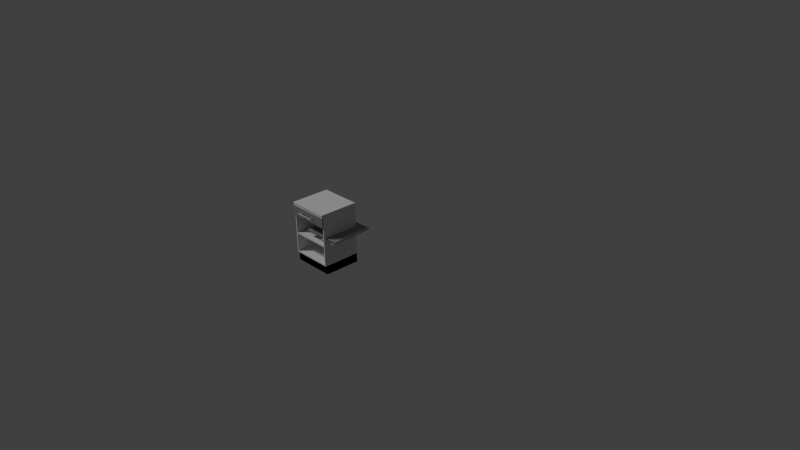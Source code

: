 # Source: kitchen_cabinet1.blend  (saved by Blender 2.74.0; exported with 4.5.12 LTS)
import bpy
from mathutils import Matrix  # noqa: F401  (used for matrix-valued properties, if any)

bpy.ops.wm.read_factory_settings(use_empty=True)
scene = bpy.context.scene
scene.name = 'Scene'

# ---- collections
col_collection_1 = bpy.data.collections.new('Collection 1'); scene.collection.children.link(col_collection_1)

# ---- materials (node trees are filled in below, after node groups)
mat_cabinet_carcass_005 = bpy.data.materials.new('Cabinet Carcass.005')
mat_cabinet_carcass_005.alpha_threshold = 0.0
mat_cabinet_carcass_005.use_transparent_shadow = False
mat_cabinet_carcass_005.roughness = 0.5
mat_cabinet_carcass_005.line_color = (0.0, 0.0, 0.0, 1.0)
mat_7door_005 = bpy.data.materials.new('7Door.005')
mat_7door_005.alpha_threshold = 0.0
mat_7door_005.use_transparent_shadow = False
mat_7door_005.roughness = 0.5
mat_7door_005.line_color = (0.0, 0.0, 0.0, 1.0)
mat_base_splint_005 = bpy.data.materials.new('Base Splint.005')
mat_base_splint_005.alpha_threshold = 0.0
mat_base_splint_005.use_transparent_shadow = False
mat_base_splint_005.roughness = 0.5
mat_base_splint_005.line_color = (0.0, 0.0, 0.0, 1.0)
mat_handles_005 = bpy.data.materials.new('Handles.005')
mat_handles_005.alpha_threshold = 0.0
mat_handles_005.use_transparent_shadow = False
mat_handles_005.roughness = 0.5
mat_handles_005.line_color = (0.0, 0.0, 0.0, 1.0)

# ---- material node trees
mat_cabinet_carcass_005.use_nodes = True; mat_cabinet_carcass_005.node_tree.nodes.clear()
_N = mat_cabinet_carcass_005.node_tree.nodes; _L = mat_cabinet_carcass_005.node_tree.links
n0 = _N.new('ShaderNodeOutputMaterial'); n0.name = 'Material Output'; n0.location = (300, 300)
n1 = _N.new('ShaderNodeBsdfDiffuse'); n1.name = 'Diffuse BSDF'; n1.location = (10, 300)
n1.inputs[0].default_value = (0.2957, 0.2957, 0.2957, 1.0)
_L.new(n1.outputs[0], n0.inputs[0])
n0.is_active_output = True
mat_7door_005.use_nodes = True; mat_7door_005.node_tree.nodes.clear()
_N = mat_7door_005.node_tree.nodes; _L = mat_7door_005.node_tree.links
n0 = _N.new('ShaderNodeOutputMaterial'); n0.name = 'Material Output'; n0.location = (300, 300)
n1 = _N.new('ShaderNodeBsdfDiffuse'); n1.name = 'Diffuse BSDF'; n1.location = (10, 300)
n1.inputs[0].default_value = (0.3032, 0.2921, 0.3004, 1.0)
_L.new(n1.outputs[0], n0.inputs[0])
n0.is_active_output = True
mat_base_splint_005.use_nodes = True; mat_base_splint_005.node_tree.nodes.clear()
_N = mat_base_splint_005.node_tree.nodes; _L = mat_base_splint_005.node_tree.links
n0 = _N.new('ShaderNodeOutputMaterial'); n0.name = 'Material Output'; n0.location = (300, 300)
n1 = _N.new('ShaderNodeBsdfDiffuse'); n1.name = 'Diffuse BSDF'; n1.location = (10, 300)
n1.inputs[0].default_value = (0.0, 0.0, 0.0, 1.0)
_L.new(n1.outputs[0], n0.inputs[0])
n0.is_active_output = True
mat_handles_005.use_nodes = True; mat_handles_005.node_tree.nodes.clear()
_N = mat_handles_005.node_tree.nodes; _L = mat_handles_005.node_tree.links
n0 = _N.new('ShaderNodeOutputMaterial'); n0.name = 'Material Output'; n0.location = (300, 300)
n1 = _N.new('ShaderNodeBsdfDiffuse'); n1.name = 'Diffuse BSDF'; n1.location = (10, 300)
_L.new(n1.outputs[0], n0.inputs[0])
n0.is_active_output = True

# ---- world
world_world = bpy.data.worlds.new('World'); scene.world = world_world
world_world.color = (0.05088, 0.05088, 0.05088)
world_world.use_sun_shadow = False
world_world.sun_shadow_jitter_overblur = 0.0
world_world.cycles.sampling_method = 'MANUAL'
world_world.cycles.sample_map_resolution = 256

# ---- cameras
cam_camera = bpy.data.cameras.new('Camera')
cam_camera.clip_end = 100.0
cam_camera.lens = 35.0
cam_camera.sensor_width = 32.0
cam_camera.sensor_height = 18.0
cam_camera.ortho_scale = 7.314
cam_camera.dof.focus_distance = 0.0
cam_camera.dof.aperture_fstop = 128.0

# ---- lights
light_lamp = bpy.data.lights.new('Lamp', 'SUN')
light_lamp.transmission_factor = 0.0
light_lamp.cutoff_distance = 30.0
light_lamp.angle = 0.1993
light_lamp.energy = 1.0
light_lamp.shadow_buffer_clip_start = 1.001
light_lamp.shadow_soft_size = 0.1
light_lamp.shadow_cascade_max_distance = 1000.0
light_lamp.cycles.use_multiple_importance_sampling = False

# ---- meshes
me_cube_010 = bpy.data.meshes.new('Cube.010')
me_cube_010.from_pydata([(-1.0, -0.9089, -1.368), (-1.0, 1.0, -1.368), (1.0, 1.0, -1.368), (1.0, -0.9089, -1.368), (-1.0, -0.9089, -1.002), (-1.0, 1.0, -1.002), (1.0, 1.0, -1.002), (1.0, -0.9089, -1.002)], [], [(4, 5, 1, 0), (5, 6, 2, 1), (6, 7, 3, 2), (7, 4, 0, 3)])
me_cube_010.polygons.foreach_set('material_index', [2, 2, 2, 2])
_uv = me_cube_010.uv_layers.new(name='UVMap')
_uv.uv.foreach_set('vector', [0.5033, 0.3158, 0.9524, 0.3158, 0.9524, 0.4018, 0.5033, 0.4018, 0.5033, 0.1433, 0.9738, 0.1433, 0.9738, 0.2294, 0.5033, 0.2294, 0.9524, 0.3156, 0.5033, 0.3156, 0.5033, 0.2295, 0.9524, 0.2295, 0.9738, 0.1431, 0.5033, 0.1431, 0.5033, 0.05708, 0.9738, 0.05708])
me_cube_010.materials.append(mat_cabinet_carcass_005)
me_cube_010.materials.append(mat_7door_005)
me_cube_010.materials.append(mat_base_splint_005)
me_cube_010.materials.append(mat_handles_005)
me_cube_010.use_remesh_preserve_volume = False
me_cube_010.use_remesh_preserve_attributes = False
me_cube_010.use_mirror_vertex_groups = False
me_cube_010.update()
me_cube_002 = bpy.data.meshes.new('Cube.002')
me_cube_002.from_pydata([(-1.003, -1.003, -0.9605), (-1.003, 1.062, -0.9605), (-1.003, 1.062, -0.7976), (1.003, -1.003, -0.9605), (1.003, 1.062, -0.9605), (1.003, 1.062, -0.7976), (-1.003, -1.003, -0.8192), (-1.003, -0.9987, -0.8099), (-1.003, -0.9903, -0.8015), (-1.003, -0.9809, -0.7976), (1.003, -0.9809, -0.7976), (1.003, -0.9903, -0.8015), (1.003, -0.9987, -0.8099), (1.003, -1.003, -0.8192)], [], [(5, 10, 11, 12, 13, 3, 4), (2, 5, 4, 1), (11, 8, 7, 12), (0, 1, 4, 3), (13, 6, 0, 3), (10, 5, 2, 9), (10, 9, 8, 11), (6, 13, 12, 7), (6, 7, 8, 9, 2, 1, 0)])
_uv = me_cube_002.uv_layers.new(name='UVMap')
_uv.uv.foreach_set('vector', [0.4801, 0.5068, 0.4801, 0.05459, 0.481, 0.05251, 0.4828, 0.05065, 0.4849, 0.04979, 0.5162, 0.04979, 0.5162, 0.5068, 0.03614, 0.5068, 0.4801, 0.5068, 0.4801, 0.5429, 0.03614, 0.5429, 0.4801, 0.04684, 0.03608, 0.04684, 0.03602, 0.03909, 0.48, 0.03909, 0.03614, 0.9999, 0.03614, 0.5429, 0.4801, 0.5429, 0.4801, 0.9999, 0.4799, 0.03134, 0.03596, 0.03134, 0.03596, 7.184e-05, 0.4799, 7.184e-05, 0.4801, 0.05459, 0.4801, 0.5068, 0.03614, 0.5068, 0.03614, 0.05459, 0.4801, 0.05459, 0.03614, 0.05459, 0.03608, 0.04684, 0.4801, 0.04684, 0.03596, 0.03134, 0.4799, 0.03134, 0.48, 0.03909, 0.03602, 0.03909, 0.03134, 0.04979, 0.03342, 0.05065, 0.03528, 0.05251, 0.03614, 0.05459, 0.03614, 0.5068, 7.184e-05, 0.5068, 7.241e-05, 0.04979])
me_cube_002.use_remesh_preserve_volume = False
me_cube_002.use_remesh_preserve_attributes = False
me_cube_002.use_mirror_vertex_groups = False
me_cube_002.update()
me_cube_108 = bpy.data.meshes.new('Cube.108')
me_cube_108.from_pydata([(-0.8956, -1.242, -0.3207), (-0.8956, -1.242, 0.3835), (-0.8784, -1.253, -0.3207), (-0.8784, -1.253, 0.3835), (-0.8784, -1.275, -0.3207), (-0.8784, -1.275, 0.3835), (-0.8956, -1.286, -0.3207), (-0.8956, -1.286, 0.3835), (-0.9128, -1.275, -0.3207), (-0.9128, -1.275, 0.3835), (-0.9128, -1.253, -0.3207), (-0.9128, -1.253, 0.3835), (-0.8956, -1.062, 0.3316), (-0.8956, -1.249, 0.3316), (-0.8784, -1.062, 0.3232), (-0.8784, -1.249, 0.3232), (-0.8784, -1.062, 0.3063), (-0.8784, -1.249, 0.3063), (-0.8956, -1.062, 0.2978), (-0.8956, -1.249, 0.2978), (-0.9128, -1.062, 0.3063), (-0.9128, -1.249, 0.3063), (-0.9128, -1.062, 0.3232), (-0.9128, -1.249, 0.3232), (-0.8956, -1.062, -0.2398), (-0.8956, -1.249, -0.2398), (-0.8784, -1.062, -0.2482), (-0.8784, -1.249, -0.2482), (-0.8784, -1.062, -0.2651), (-0.8784, -1.249, -0.2651), (-0.8956, -1.062, -0.2736), (-0.8956, -1.249, -0.2736), (-0.9128, -1.062, -0.2651), (-0.9128, -1.249, -0.2651), (-0.9128, -1.062, -0.2482), (-0.9128, -1.249, -0.2482), (-0.8956, -1.242, -0.3086), (-0.8784, -1.253, -0.3086), (-0.8784, -1.275, -0.3086), (-0.8956, -1.286, -0.3086), (-0.9128, -1.275, -0.3086), (-0.9128, -1.253, -0.3086), (-0.8956, -1.242, 0.3715), (-0.8784, -1.253, 0.3715), (-0.8784, -1.275, 0.3715), (-0.8956, -1.286, 0.3715), (-0.9128, -1.275, 0.3715), (-0.9128, -1.253, 0.3715), (-0.9926, -1.066, -1.003), (-0.9926, -1.001, -1.003), (0.9942, -1.001, -1.003), (0.9942, -1.066, -1.003), (-0.9926, -1.066, 0.5939), (-0.9926, -1.001, 0.5939), (0.9942, -1.001, 0.5939), (0.9942, -1.066, 0.5939)], [], [(42, 1, 3, 43), (43, 3, 5, 44), (44, 5, 7, 45), (45, 7, 9, 46), (46, 9, 11, 47), (47, 11, 1, 42), (8, 10, 0, 6), (2, 4, 6, 0), (1, 7, 5, 3), (7, 1, 11, 9), (12, 13, 15, 14), (14, 15, 17, 16), (16, 17, 19, 18), (18, 19, 21, 20), (20, 21, 23, 22), (22, 23, 13, 12), (26, 27, 29, 28), (24, 25, 27, 26), (30, 31, 33, 32), (28, 29, 31, 30), (32, 33, 35, 34), (34, 35, 25, 24), (0, 36, 37, 2), (2, 37, 38, 4), (4, 38, 39, 6), (6, 39, 40, 8), (8, 40, 41, 10), (10, 41, 36, 0), (36, 42, 43, 37), (37, 43, 44, 38), (38, 44, 45, 39), (39, 45, 46, 40), (40, 46, 47, 41), (41, 47, 42, 36), (52, 53, 49, 48), (53, 54, 50, 49), (54, 55, 51, 50), (55, 52, 48, 51), (48, 49, 50, 51), (55, 54, 53, 52)])
me_cube_108.polygons.foreach_set('material_index', [3, 3, 3, 3, 3, 3, 3, 3, 3, 3, 3, 3, 3, 3, 3, 3, 3, 3, 3, 3, 3, 3, 3, 3, 3, 3, 3, 3, 3, 3, 3, 3, 3, 3, 1, 1, 1, 1, 1, 1])
_uv = me_cube_108.uv_layers.new(name='UVMap')
_uv.uv.foreach_set('vector', [0.03138, 0.04701, 0.4073, 0.04701, 0.4073, 0.2558, 0.03138, 0.2558, 0.03138, 0.04701, 0.4073, 0.04701, 0.4073, 0.2558, 0.03138, 0.2558, 0.03138, 0.04701, 0.4073, 0.04701, 0.4073, 0.2558, 0.03138, 0.2558, 0.03138, 0.04701, 0.4073, 0.04701, 0.4073, 0.2558, 0.03138, 0.2558, 0.03138, 0.04701, 0.4073, 0.04701, 0.4073, 0.2558, 0.03138, 0.2558, 0.03138, 0.04701, 0.4073, 0.04701, 0.4073, 0.2558, 0.03138, 0.2558, 0.03138, 0.04701, 0.4073, 0.04701, 0.4073, 0.2558, 0.03138, 0.2558, 0.03138, 0.04701, 0.4073, 0.04701, 0.4073, 0.2558, 0.03138, 0.2558, 0.03138, 0.04701, 0.4073, 0.04701, 0.4073, 0.2558, 0.03138, 0.2558, 0.03138, 0.04701, 0.4073, 0.04701, 0.4073, 0.2558, 0.03138, 0.2558, 0.1187, 0.1608, 0.07928, 0.2653, 0.1254, 0.2439, 0.04539, 0.1608, 0.04539, 0.1608, 0.1254, 0.2439, 0.1305, 0.2043, 0.01339, 0.2136, 0.01339, 0.2136, 0.1305, 0.2043, 0.08589, 0.181, 0.04757, 0.2827, 0.04757, 0.2827, 0.08589, 0.181, 0.03776, 0.1984, 0.1189, 0.2827, 0.1189, 0.2827, 0.03776, 0.1984, 0.03647, 0.2385, 0.1519, 0.2292, 0.1519, 0.2292, 0.03647, 0.2385, 0.07928, 0.2653, 0.1187, 0.1608, 0.1511, 0.2498, 0.03939, 0.2219, 0.05664, 0.2583, 0.1511, 0.1879, 0.08779, 0.2877, 0.06555, 0.1782, 0.03939, 0.2219, 0.1511, 0.2498, 0.08431, 0.1505, 0.1063, 0.2586, 0.1301, 0.2153, 0.0223, 0.1883, 0.1511, 0.1879, 0.05664, 0.2583, 0.1063, 0.2586, 0.08431, 0.1505, 0.0223, 0.1883, 0.1301, 0.2153, 0.1161, 0.1781, 0.02187, 0.2482, 0.02187, 0.2482, 0.1161, 0.1781, 0.06555, 0.1782, 0.08779, 0.2877, 0.03138, 0.04701, 0.4073, 0.04701, 0.4073, 0.2558, 0.03138, 0.2558, 0.03138, 0.04701, 0.4073, 0.04701, 0.4073, 0.2558, 0.03138, 0.2558, 0.03138, 0.04701, 0.4073, 0.04701, 0.4073, 0.2558, 0.03138, 0.2558, 0.03138, 0.04701, 0.4073, 0.04701, 0.4073, 0.2558, 0.03138, 0.2558, 0.03138, 0.04701, 0.4073, 0.04701, 0.4073, 0.2558, 0.03138, 0.2558, 0.03138, 0.04701, 0.4073, 0.04701, 0.4073, 0.2558, 0.03138, 0.2558, 0.03138, 0.04701, 0.4073, 0.04701, 0.4073, 0.2558, 0.03138, 0.2558, 0.03138, 0.04701, 0.4073, 0.04701, 0.4073, 0.2558, 0.03138, 0.2558, 0.03138, 0.04701, 0.4073, 0.04701, 0.4073, 0.2558, 0.03138, 0.2558, 0.03138, 0.04701, 0.4073, 0.04701, 0.4073, 0.2558, 0.03138, 0.2558, 0.03138, 0.04701, 0.4073, 0.04701, 0.4073, 0.2558, 0.03138, 0.2558, 0.03138, 0.04701, 0.4073, 0.04701, 0.4073, 0.2558, 0.03138, 0.2558, 0.04273, 0.9471, 0.03128, 0.9528, 0.037, 0.5171, 0.04273, 0.5285, 0.03128, 0.9528, 0.5697, 0.9585, 0.5754, 0.5228, 0.037, 0.5171, 0.5697, 0.9585, 0.564, 0.9471, 0.564, 0.5285, 0.5754, 0.5228, 0.564, 0.9471, 0.04273, 0.9471, 0.04273, 0.5285, 0.564, 0.5285, 0.04273, 0.5285, 0.037, 0.5171, 0.5754, 0.5228, 0.564, 0.5285, 0.564, 0.9471, 0.5697, 0.9585, 0.03128, 0.9528, 0.04273, 0.9471])
me_cube_108.materials.append(mat_cabinet_carcass_005)
me_cube_108.materials.append(mat_7door_005)
me_cube_108.materials.append(mat_base_splint_005)
me_cube_108.materials.append(mat_handles_005)
me_cube_108.use_remesh_preserve_volume = False
me_cube_108.use_remesh_preserve_attributes = False
me_cube_108.use_mirror_vertex_groups = False
me_cube_108.update()
me_cube_088 = bpy.data.meshes.new('Cube.088')
me_cube_088.from_pydata([(-0.4344, -1.242, 0.8651), (0.3934, -1.242, 0.8651), (-0.4344, -1.253, 0.8504), (0.3934, -1.253, 0.8504), (-0.4344, -1.275, 0.8504), (0.3934, -1.275, 0.8504), (-0.4344, -1.286, 0.8651), (0.3934, -1.286, 0.8651), (-0.4344, -1.275, 0.8797), (0.3934, -1.275, 0.8797), (-0.4344, -1.253, 0.8797), (0.3934, -1.253, 0.8797), (0.3324, -1.062, 0.8651), (0.3324, -1.249, 0.8651), (0.3224, -1.062, 0.8504), (0.3224, -1.249, 0.8504), (0.3026, -1.062, 0.8504), (0.3026, -1.249, 0.8504), (0.2926, -1.062, 0.8651), (0.2926, -1.249, 0.8651), (0.3026, -1.062, 0.8797), (0.3026, -1.249, 0.8797), (0.3224, -1.062, 0.8797), (0.3224, -1.249, 0.8797), (-0.3393, -1.062, 0.8651), (-0.3393, -1.249, 0.8651), (-0.3493, -1.062, 0.8504), (-0.3493, -1.249, 0.8504), (-0.3691, -1.062, 0.8504), (-0.3691, -1.249, 0.8504), (-0.3791, -1.062, 0.8651), (-0.3791, -1.249, 0.8651), (-0.3691, -1.062, 0.8797), (-0.3691, -1.249, 0.8797), (-0.3493, -1.062, 0.8797), (-0.3493, -1.249, 0.8797), (-0.4203, -1.242, 0.8651), (-0.4203, -1.253, 0.8504), (-0.4203, -1.275, 0.8504), (-0.4203, -1.286, 0.8651), (-0.4203, -1.275, 0.8797), (-0.4203, -1.253, 0.8797), (0.3793, -1.242, 0.8651), (0.3793, -1.253, 0.8504), (0.3793, -1.275, 0.8504), (0.3793, -1.286, 0.8651), (0.3793, -1.275, 0.8797), (0.3793, -1.253, 0.8797), (-0.9926, -1.066, 0.61), (-0.9926, -1.001, 0.61), (0.9942, -1.001, 0.61), (0.9942, -1.066, 0.61), (-0.9926, -1.066, 0.9762), (-0.9926, -1.001, 0.9762), (0.9942, -1.001, 0.9762), (0.9942, -1.066, 0.9762), (-0.8364, 0.791, 0.6215), (0.8142, 0.791, 0.6215), (0.8142, 0.7256, 0.6215), (-0.8364, 0.7256, 0.6215), (-0.8364, 0.791, 0.9032), (0.8142, 0.791, 0.9032), (0.8142, 0.7256, 0.9032), (-0.8364, 0.7256, 0.9032), (-0.8364, -0.9593, 0.6215), (0.8142, -0.9593, 0.6215), (0.8142, -1.025, 0.6215), (-0.8364, -1.025, 0.6215), (-0.8364, -0.9593, 0.9032), (0.8142, -0.9593, 0.9032), (0.8142, -1.025, 0.9032), (-0.8364, -1.025, 0.9032), (0.8142, -1.027, 0.6215), (0.8142, 0.791, 0.6215), (0.8738, 0.791, 0.6215), (0.8738, -1.027, 0.6215), (0.8142, -1.027, 0.9032), (0.8142, 0.791, 0.9032), (0.8738, 0.791, 0.9032), (0.8738, -1.027, 0.9032), (-0.896, -1.027, 0.6215), (-0.896, 0.791, 0.6215), (-0.8364, 0.791, 0.6215), (-0.8364, -1.027, 0.6215), (-0.896, -1.027, 0.9032), (-0.896, 0.791, 0.9032), (-0.8364, 0.791, 0.9032), (-0.8364, -1.027, 0.9032), (-0.8778, -0.9891, 0.6033), (-0.8778, 0.7542, 0.6033), (0.8485, 0.7542, 0.6033), (0.8485, -0.9891, 0.6033), (-0.8778, -0.9891, 0.621), (-0.8778, 0.7542, 0.621), (0.8485, 0.7542, 0.621), (0.8485, -0.9891, 0.621)], [], [(42, 1, 3, 43), (43, 3, 5, 44), (44, 5, 7, 45), (45, 7, 9, 46), (46, 9, 11, 47), (47, 11, 1, 42), (8, 10, 0, 6), (2, 4, 6, 0), (1, 7, 5, 3), (7, 1, 11, 9), (12, 13, 15, 14), (14, 15, 17, 16), (16, 17, 19, 18), (18, 19, 21, 20), (20, 21, 23, 22), (22, 23, 13, 12), (26, 27, 29, 28), (24, 25, 27, 26), (30, 31, 33, 32), (28, 29, 31, 30), (32, 33, 35, 34), (34, 35, 25, 24), (0, 36, 37, 2), (2, 37, 38, 4), (4, 38, 39, 6), (6, 39, 40, 8), (8, 40, 41, 10), (10, 41, 36, 0), (36, 42, 43, 37), (37, 43, 44, 38), (38, 44, 45, 39), (39, 45, 46, 40), (40, 46, 47, 41), (41, 47, 42, 36), (52, 53, 49, 48), (53, 54, 50, 49), (54, 55, 51, 50), (55, 52, 48, 51), (48, 49, 50, 51), (55, 54, 53, 52), (60, 61, 57, 56), (61, 62, 58, 57), (62, 63, 59, 58), (63, 60, 56, 59), (56, 57, 58, 59), (63, 62, 61, 60), (68, 69, 65, 64), (69, 70, 66, 65), (70, 71, 67, 66), (71, 68, 64, 67), (64, 65, 66, 67), (71, 70, 69, 68), (76, 77, 73, 72), (77, 78, 74, 73), (78, 79, 75, 74), (79, 76, 72, 75), (72, 73, 74, 75), (79, 78, 77, 76), (84, 85, 81, 80), (85, 86, 82, 81), (86, 87, 83, 82), (87, 84, 80, 83), (80, 81, 82, 83), (87, 86, 85, 84), (92, 93, 89, 88), (93, 94, 90, 89), (94, 95, 91, 90), (95, 92, 88, 91), (88, 89, 90, 91), (95, 94, 93, 92)])
me_cube_088.polygons.foreach_set('material_index', [3, 3, 3, 3, 3, 3, 3, 3, 3, 3, 3, 3, 3, 3, 3, 3, 3, 3, 3, 3, 3, 3, 3, 3, 3, 3, 3, 3, 3, 3, 3, 3, 3, 3, 1, 1, 1, 1, 1, 1, 0, 0, 0, 0, 0, 0, 0, 0, 0, 0, 0, 0, 0, 0, 0, 0, 0, 0, 0, 0, 0, 0, 0, 0, 0, 0, 0, 0, 0, 0])
_uv = me_cube_088.uv_layers.new(name='UVMap')
_uv.uv.foreach_set('vector', [0.1684, 0.02266, 0.4074, 0.02266, 0.4074, 0.2617, 0.1684, 0.2617, 0.1714, 0.03495, 0.3954, 0.03495, 0.3954, 0.259, 0.1714, 0.259, 0.1777, 0.0316, 0.4017, 0.0316, 0.4017, 0.2556, 0.1777, 0.2556, 0.1767, 0.03967, 0.3949, 0.03967, 0.3949, 0.2578, 0.1767, 0.2578, 0.176, 0.03888, 0.402, 0.03888, 0.402, 0.2649, 0.176, 0.2649, 0.1709, 0.03145, 0.395, 0.03145, 0.395, 0.2555, 0.1709, 0.2555, 0.1702, 0.03495, 0.3942, 0.03495, 0.3942, 0.259, 0.1702, 0.259, 0.168, 0.03015, 0.392, 0.03015, 0.392, 0.2542, 0.168, 0.2542, 0.1714, 0.03495, 0.3954, 0.03495, 0.3954, 0.259, 0.1714, 0.259, 0.1684, 0.02266, 0.4074, 0.02266, 0.4074, 0.2617, 0.1684, 0.2617, 0.0234, 0.2683, 0.06105, 0.2615, 0.05061, 0.2805, 0.02417, 0.254, 0.02417, 0.254, 0.05061, 0.2805, 0.02533, 0.2805, 0.04036, 0.247, 0.04036, 0.247, 0.02533, 0.2805, 0.01494, 0.2602, 0.05349, 0.2533, 0.05349, 0.2533, 0.01494, 0.2602, 0.0252, 0.2412, 0.05171, 0.2677, 0.05171, 0.2677, 0.0252, 0.2412, 0.05123, 0.2415, 0.03578, 0.2758, 0.03578, 0.2758, 0.05123, 0.2415, 0.06105, 0.2615, 0.0234, 0.2683, 0.02669, 0.2318, 0.04173, 0.1983, 0.02553, 0.2054, 0.05198, 0.2318, 0.0163, 0.2116, 0.05485, 0.2046, 0.04173, 0.1983, 0.02669, 0.2318, 0.06241, 0.2129, 0.02477, 0.2197, 0.03715, 0.2272, 0.0526, 0.1929, 0.05198, 0.2318, 0.02553, 0.2054, 0.02477, 0.2197, 0.06241, 0.2129, 0.0526, 0.1929, 0.03715, 0.2272, 0.05307, 0.2191, 0.02657, 0.1926, 0.02657, 0.1926, 0.05307, 0.2191, 0.05485, 0.2046, 0.0163, 0.2116, 0.1842, 0.02833, 0.4082, 0.02833, 0.4082, 0.2524, 0.1842, 0.2524, 0.168, 0.03015, 0.392, 0.03015, 0.392, 0.2542, 0.168, 0.2542, 0.1702, 0.03495, 0.3942, 0.03495, 0.3942, 0.259, 0.1702, 0.259, 0.1753, 0.03725, 0.4025, 0.03725, 0.4025, 0.2645, 0.1753, 0.2645, 0.1703, 0.02708, 0.3997, 0.02708, 0.3997, 0.2564, 0.1703, 0.2564, 0.168, 0.03015, 0.392, 0.03015, 0.392, 0.2542, 0.168, 0.2542, 0.1731, 0.03285, 0.3971, 0.03285, 0.3971, 0.2569, 0.1731, 0.2569, 0.1781, 0.03343, 0.4021, 0.03343, 0.4021, 0.2575, 0.1781, 0.2575, 0.1886, 0.04833, 0.3899, 0.04833, 0.3899, 0.2496, 0.1886, 0.2496, 0.171, 0.02671, 0.4076, 0.02671, 0.4076, 0.2633, 0.171, 0.2633, 0.1868, 0.04655, 0.3917, 0.04655, 0.3917, 0.2514, 0.1868, 0.2514, 0.4083, 0.257, 0.171, 0.257, 0.171, 0.01965, 0.4083, 0.01965, 0.06133, 0.955, 0.03225, 0.955, 0.03225, 0.7923, 0.06133, 0.7923, 0.5735, 0.1319, 0.7407, 0.1319, 0.7407, 0.3048, 0.5735, 0.3048, 0.9733, 0.955, 0.9442, 0.955, 0.9442, 0.7923, 0.9733, 0.7923, 0.9442, 0.955, 0.06133, 0.955, 0.06133, 0.7923, 0.9442, 0.7923, 0.06133, 0.7923, 0.06133, 0.7632, 0.9442, 0.7632, 0.9442, 0.7923, 0.9442, 0.955, 0.9442, 0.9841, 0.06133, 0.9841, 0.06133, 0.955, 0.5615, 0.03831, 0.5615, 0.03831, 0.5615, 0.03831, 0.5615, 0.03831, 0.5615, 0.03831, 0.5615, 0.03831, 0.5615, 0.03831, 0.5615, 0.03831, 0.8224, 0.3115, 0.6026, 0.3115, 0.6026, 0.141, 0.8224, 0.141, 0.5615, 0.03831, 0.5615, 0.03831, 0.5615, 0.03831, 0.5615, 0.03831, 0.5615, 0.03831, 0.5615, 0.03831, 0.5615, 0.03831, 0.5615, 0.03831, 0.5807, 0.2217, 0.8201, 0.2217, 0.8201, 0.2576, 0.5807, 0.2576, 0.5615, 0.03831, 0.5615, 0.03831, 0.5615, 0.03831, 0.5615, 0.03831, 0.5615, 0.03831, 0.5615, 0.03831, 0.5615, 0.03831, 0.5615, 0.03831, 0.5615, 0.03831, 0.5615, 0.03831, 0.5615, 0.03831, 0.5615, 0.03831, 0.5615, 0.03831, 0.5615, 0.03831, 0.5615, 0.03831, 0.5615, 0.03831, 0.5615, 0.03831, 0.5615, 0.03831, 0.5615, 0.03831, 0.5615, 0.03831, 0.5615, 0.03831, 0.5615, 0.03831, 0.5615, 0.03831, 0.5615, 0.03831, 0.6793, 0.1842, 0.9085, 0.1842, 0.9085, 0.3389, 0.6793, 0.3389, 0.5615, 0.03831, 0.5615, 0.03831, 0.5615, 0.03831, 0.5615, 0.03831, 0.5615, 0.03831, 0.5615, 0.03831, 0.5615, 0.03831, 0.5615, 0.03831, 0.5615, 0.03831, 0.5615, 0.03831, 0.5615, 0.03831, 0.5615, 0.03831, 0.5615, 0.03831, 0.5615, 0.03831, 0.5615, 0.03831, 0.5615, 0.03831, 0.5807, 0.1888, 0.8444, 0.1888, 0.8444, 0.2216, 0.5807, 0.2216, 0.5615, 0.03831, 0.5615, 0.03831, 0.5615, 0.03831, 0.5615, 0.03831, 0.5615, 0.03831, 0.5615, 0.03831, 0.5615, 0.03831, 0.5615, 0.03831, 0.6507, 0.2774, 0.8009, 0.2774, 0.8009, 0.1893, 0.6507, 0.1893, 0.5615, 0.03831, 0.5615, 0.03831, 0.5615, 0.03831, 0.5615, 0.03831, 0.5615, 0.03831, 0.5615, 0.03831, 0.5615, 0.03831, 0.5615, 0.03831, 0.5807, 0.156, 0.8444, 0.156, 0.8444, 0.1887, 0.5807, 0.1887, 0.5615, 0.03831, 0.9396, 0.03831, 0.9396, 0.4165, 0.5615, 0.4165, 0.5615, 0.03831, 0.9396, 0.03831, 0.9396, 0.4165, 0.5615, 0.4165, 0.5615, 0.03831, 0.9396, 0.03831, 0.9396, 0.4165, 0.5615, 0.4165, 0.5615, 0.03831, 0.9396, 0.03831, 0.9396, 0.4165, 0.5615, 0.4165, 0.5615, 0.03831, 0.9396, 0.03831, 0.9396, 0.4165, 0.5615, 0.4165, 0.5615, 0.03831, 0.9396, 0.03831, 0.9396, 0.4165, 0.5615, 0.4165])
me_cube_088.materials.append(mat_cabinet_carcass_005)
me_cube_088.materials.append(mat_7door_005)
me_cube_088.materials.append(mat_base_splint_005)
me_cube_088.materials.append(mat_handles_005)
me_cube_088.use_remesh_preserve_volume = False
me_cube_088.use_remesh_preserve_attributes = False
me_cube_088.use_mirror_vertex_groups = False
me_cube_088.update()
me_cube_045 = bpy.data.meshes.new('Cube.045')
me_cube_045.from_pydata([(44.35, -1.0, -0.9493), (44.35, 10.0, -0.9493), (46.35, 10.0, -0.9493), (46.35, -1.0, -0.9493), (44.35, -1.0, 0.6507), (44.35, 10.0, 0.6507), (46.35, 10.0, 0.6507), (46.35, -1.0, 0.6507), (-1.0, 8.0, -0.9493), (-1.0, 10.0, -0.9493), (1.0, 10.0, -0.9493), (1.0, 8.0, -0.9493), (-1.0, 8.0, 0.6507), (-1.0, 10.0, 0.6507), (1.0, 10.0, 0.6507), (1.0, 8.0, 0.6507), (-1.0, -1.0, -0.9493), (-1.0, 1.0, -0.9493), (1.0, 1.0, -0.9493), (1.0, -1.0, -0.9493), (-1.0, -1.0, 0.6507), (-1.0, 1.0, 0.6507), (1.0, 1.0, 0.6507), (1.0, -1.0, 0.6507), (75.89, -1.0, -0.9493), (75.89, 10.0, -0.9493), (77.89, 10.0, -0.9493), (77.89, -1.0, -0.9493), (75.89, -1.0, 0.6507), (75.89, 10.0, 0.6507), (77.89, 10.0, 0.6507), (77.89, -1.0, 0.6507), (77.89, -1.0, 0.6507), (77.89, 10.0, 0.6507), (77.89, 10.0, 0.7014), (77.89, -1.0, 0.7014), (-1.0, -1.0, 0.6507), (-1.0, 10.0, 0.6507), (-1.0, 10.0, 0.7014), (-1.0, -1.0, 0.7014), (77.89, -1.0, -1.0), (77.89, 10.0, -1.0), (77.89, 10.0, -0.9493), (77.89, -1.0, -0.9493), (-1.0, -1.0, -1.0), (-1.0, 10.0, -1.0), (-1.0, 10.0, -0.9493), (-1.0, -1.0, -0.9493)], [], [(4, 5, 1, 0), (5, 6, 2, 1), (6, 7, 3, 2), (7, 4, 0, 3), (0, 1, 2, 3), (7, 6, 5, 4), (12, 13, 9, 8), (13, 14, 10, 9), (14, 15, 11, 10), (15, 12, 8, 11), (8, 9, 10, 11), (15, 14, 13, 12), (20, 21, 17, 16), (21, 22, 18, 17), (22, 23, 19, 18), (23, 20, 16, 19), (16, 17, 18, 19), (23, 22, 21, 20), (28, 29, 25, 24), (29, 30, 26, 25), (30, 31, 27, 26), (31, 28, 24, 27), (24, 25, 26, 27), (31, 30, 29, 28), (36, 37, 33, 32), (37, 38, 34, 33), (38, 39, 35, 34), (39, 36, 32, 35), (32, 33, 34, 35), (39, 38, 37, 36), (44, 45, 41, 40), (45, 46, 42, 41), (46, 47, 43, 42), (47, 44, 40, 43), (40, 41, 42, 43), (47, 46, 45, 44)])
_uv = me_cube_045.uv_layers.new(name='UVMap')
_uv.uv.foreach_set('vector', [0.0, 0.0, 0.0, 0.0, 0.0, 0.0, 0.0, 0.0, 0.0, 0.0, 0.0, 0.0, 0.0, 0.0, 0.0, 0.0, 0.0, 0.0, 0.0, 0.0, 0.0, 0.0, 0.0, 0.0, 0.0, 0.0, 0.0, 0.0, 0.0, 0.0, 0.0, 0.0, 0.0, 0.0, 0.0, 0.0, 0.0, 0.0, 0.0, 0.0, 0.04414, 0.5533, 0.4313, 0.5533, 0.4313, 0.6237, 0.04414, 0.6237, 0.0, 0.0, 0.0, 0.0, 0.0, 0.0, 0.0, 0.0, 0.0, 0.0, 0.0, 0.0, 0.0, 0.0, 0.0, 0.0, 0.0, 0.0, 0.0, 0.0, 0.0, 0.0, 0.0, 0.0, 0.0, 0.0, 0.0, 0.0, 0.0, 0.0, 0.0, 0.0, 0.0, 0.0, 0.0, 0.0, 0.0, 0.0, 0.0, 0.0, 0.1145, 0.6238, 0.1145, 0.6942, 0.04414, 0.6942, 0.04414, 0.6238, 0.0, 0.0, 0.0, 0.0, 0.0, 0.0, 0.0, 0.0, 0.0, 0.0, 0.0, 0.0, 0.0, 0.0, 0.0, 0.0, 0.0, 0.0, 0.0, 0.0, 0.0, 0.0, 0.0, 0.0, 0.0, 0.0, 0.0, 0.0, 0.0, 0.0, 0.0, 0.0, 0.0, 0.0, 0.0, 0.0, 0.0, 0.0, 0.0, 0.0, 0.185, 0.6238, 0.185, 0.6942, 0.1146, 0.6942, 0.1146, 0.6238, 0.0, 0.0, 0.0, 0.0, 0.0, 0.0, 0.0, 0.0, 0.0, 0.0, 0.0, 0.0, 0.0, 0.0, 0.0, 0.0, 0.0, 0.0, 0.0, 0.0, 0.0, 0.0, 0.0, 0.0, 0.0, 0.0, 0.0, 0.0, 0.0, 0.0, 0.0, 0.0, 0.0, 0.0, 0.0, 0.0, 0.0, 0.0, 0.0, 0.0, 0.04414, 0.4828, 0.4313, 0.4828, 0.4313, 0.5532, 0.04414, 0.5532, 0.04409, 0.4828, 0.4314, 0.4828, 0.4314, 0.8701, 0.04409, 0.8701, 0.04409, 0.4828, 0.4314, 0.4828, 0.4314, 0.8701, 0.04409, 0.8701, 0.04409, 0.4828, 0.4314, 0.4828, 0.4314, 0.8701, 0.04409, 0.8701, 0.04409, 0.4828, 0.4314, 0.4828, 0.4314, 0.8701, 0.04409, 0.8701, 0.04409, 0.4828, 0.4314, 0.4828, 0.4314, 0.8701, 0.04409, 0.8701, 0.04409, 0.4828, 0.4314, 0.4828, 0.4314, 0.8701, 0.04409, 0.8701, 0.04409, 0.4828, 0.4314, 0.4828, 0.4314, 0.8701, 0.04409, 0.8701, 0.04409, 0.4828, 0.4314, 0.4828, 0.4314, 0.8701, 0.04409, 0.8701, 0.04409, 0.4828, 0.4314, 0.4828, 0.4314, 0.8701, 0.04409, 0.8701, 0.04409, 0.4828, 0.4314, 0.4828, 0.4314, 0.8701, 0.04409, 0.8701, 0.04409, 0.4828, 0.4314, 0.4828, 0.4314, 0.8701, 0.04409, 0.8701, 0.04409, 0.4828, 0.4314, 0.4828, 0.4314, 0.8701, 0.04409, 0.8701])
me_cube_045.use_remesh_preserve_volume = False
me_cube_045.use_remesh_preserve_attributes = False
me_cube_045.use_mirror_vertex_groups = False
me_cube_045.update()
arm_armature_008 = bpy.data.armatures.new('Armature.008')  # bones are not reproduced

# ---- objects
ob_lamp = bpy.data.objects.new('Lamp', light_lamp)
ob_camera = bpy.data.objects.new('Camera', cam_camera)
ob_cabinet1_bottom = bpy.data.objects.new('cabinet1_bottom', me_cube_010)
ob_cabinet1_counter = bpy.data.objects.new('cabinet1_counter', me_cube_002)
ob_cabinet1_door = bpy.data.objects.new('cabinet1_door', arm_armature_008)
ob_cabinet1_door1 = bpy.data.objects.new('cabinet1_door1', me_cube_108)
ob_cabinet1_drawer = bpy.data.objects.new('cabinet1_drawer', me_cube_088)
ob_cabinet1_frame = bpy.data.objects.new('cabinet1_frame', me_cube_045)

# ---- transforms, parenting, visibility, modifiers, constraints
ob_lamp.location = (-0.6883, 4.76, -5.778)
ob_lamp.rotation_euler = (0.6503, 0.05522, -0.8283)
ob_lamp.lock_rotations_4d = False
ob_lamp.empty_display_type = 'ARROWS'
ob_lamp.color = (0.0, 0.0, 0.0, 0.0)
ob_lamp.lineart.crease_threshold = 0.0
ob_camera.location = (7.481, -6.508, 5.344)
ob_camera.rotation_euler = (1.109, 0.01082, 0.8149)
ob_camera.lock_rotations_4d = False
ob_camera.empty_display_type = 'ARROWS'
ob_camera.color = (0.0, 0.0, 0.0, 0.0)
ob_camera.display_type = 'WIRE'
ob_camera.lineart.crease_threshold = 0.0
ob_cabinet1_bottom.location = (-0.9715, 0.002188, 0.008354)
ob_cabinet1_bottom.scale = (0.302, 0.275, 0.355)
ob_cabinet1_bottom.lineart.crease_threshold = 0.0
ob_cabinet1_counter.location = (-0.9717, -0.01508, 0.653)
ob_cabinet1_counter.scale = (0.3006, 0.2753, 0.2999)
ob_cabinet1_counter.lineart.crease_threshold = 0.0
_m = ob_cabinet1_counter.modifiers.new('Bevel', 'BEVEL')
_m.width = 0.0
_m.width_pct = 0.0
_m.limit_method = 'NONE'
_m.spread = 0.0
ob_cabinet1_door.location = (-0.6712, -0.2913, 0.04935)
ob_cabinet1_door.rotation_euler = (0.0, 0.0, -3.142)
ob_cabinet1_door.lock_rotation = (True, True, False)
ob_cabinet1_door.lock_scale = (True, True, True)
ob_cabinet1_door.display_type = 'WIRE'
ob_cabinet1_door.lineart.crease_threshold = 0.0
ob_cabinet1_door1.parent = ob_cabinet1_door
ob_cabinet1_door1.matrix_parent_inverse = Matrix(((0.02426, 1.973e-07, -0.9997, 0.06562), (-0.9997, -3.754e-07, -0.02426, -1.324), (-3.725e-07, 1.0, 1.905e-07, 0.2913), (0.0, 0.0, 0.0, 1.0)))
ob_cabinet1_door1.location = (-0.9715, 0.002188, 0.008354)
ob_cabinet1_door1.scale = (0.302, 0.275, 0.355)
ob_cabinet1_door1.lineart.crease_threshold = 0.0
ob_cabinet1_drawer.location = (-0.9715, 0.002268, 0.008354)
ob_cabinet1_drawer.scale = (0.302, 0.275, 0.355)
ob_cabinet1_drawer.lock_location = (True, False, True)
ob_cabinet1_drawer.lock_rotation = (True, True, True)
ob_cabinet1_drawer.lineart.crease_threshold = 0.0
ob_cabinet1_frame.location = (-0.9185, -0.2228, 0.3544)
ob_cabinet1_frame.rotation_euler = (-1.344e-07, 1.571, 0.0)
ob_cabinet1_frame.scale = (0.009, 0.05, 0.355)
ob_cabinet1_frame.lineart.crease_threshold = 0.0

# ---- collection membership
col_collection_1.objects.link(ob_lamp)
col_collection_1.objects.link(ob_camera)
col_collection_1.objects.link(ob_cabinet1_bottom)
col_collection_1.objects.link(ob_cabinet1_counter)
col_collection_1.objects.link(ob_cabinet1_door)
col_collection_1.objects.link(ob_cabinet1_door1)
col_collection_1.objects.link(ob_cabinet1_drawer)
col_collection_1.objects.link(ob_cabinet1_frame)

# ---- scene / render settings (as saved in the file)
scene.camera = ob_camera
scene.frame_start = 1; scene.frame_end = 250; scene.frame_set(0)
scene.render.engine = 'BLENDER_EEVEE_NEXT'
scene.render.resolution_percentage = 50
scene.render.dither_intensity = 0.0
scene.cycles.use_denoising = False
scene.cycles.samples = 10
scene.cycles.sampling_pattern = 'TABULATED_SOBOL'
scene.cycles.light_sampling_threshold = 0.0
scene.cycles.use_adaptive_sampling = False
scene.cycles.use_light_tree = False
scene.cycles.blur_glossy = 0.0
scene.cycles.pixel_filter_type = 'GAUSSIAN'
scene.cycles.sample_clamp_indirect = 0.0
scene.view_settings.view_transform = 'Standard'
bpy.context.view_layer.update()

